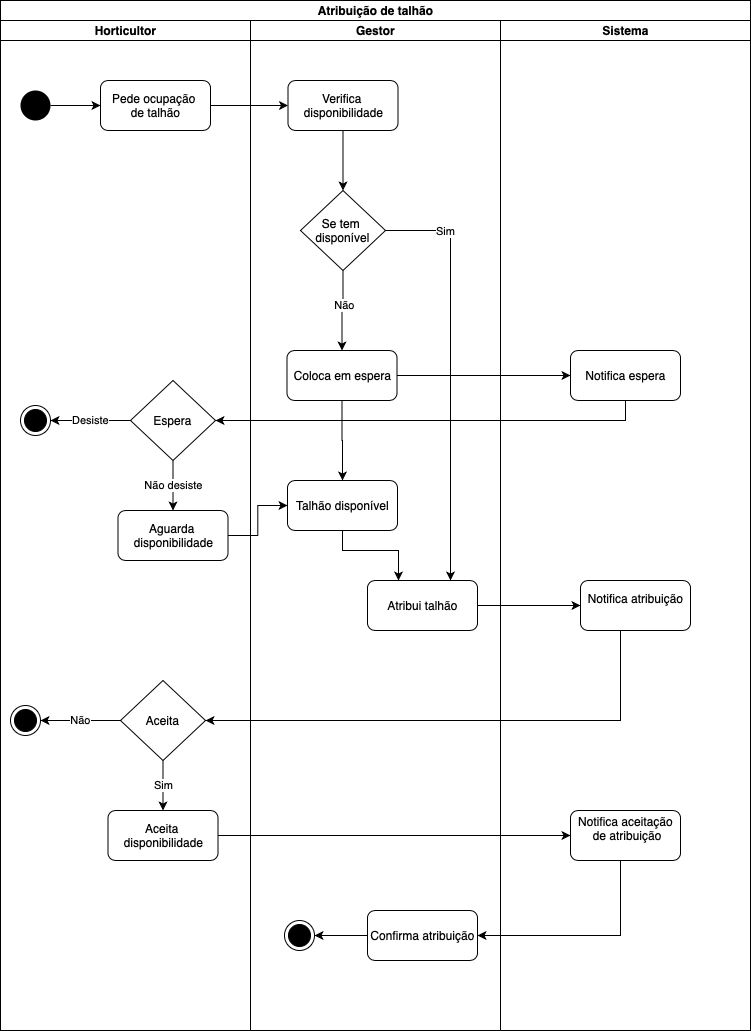

The diagram above was exported from draw.io. Its source (the exported page's mxGraphModel, read from the mxfile embedded in the PNG):
<mxGraphModel dx="2066" dy="1202" grid="1" gridSize="10" guides="1" tooltips="1" connect="1" arrows="1" fold="1" page="1" pageScale="1" pageWidth="827" pageHeight="1169" math="0" shadow="0">
  <root>
    <mxCell id="0" />
    <mxCell id="1" parent="0" />
    <mxCell id="wvSbRrg7jnYWAakzJ3EX-1" value="Atribuição de talhão" style="swimlane;html=1;childLayout=stackLayout;resizeParent=1;resizeParentMax=0;startSize=20;" vertex="1" parent="1">
      <mxGeometry x="60" y="40" width="750" height="1030" as="geometry" />
    </mxCell>
    <mxCell id="wvSbRrg7jnYWAakzJ3EX-2" value="Horticultor" style="swimlane;html=1;startSize=20;" vertex="1" parent="wvSbRrg7jnYWAakzJ3EX-1">
      <mxGeometry y="20" width="250" height="1010" as="geometry" />
    </mxCell>
    <mxCell id="wvSbRrg7jnYWAakzJ3EX-23" style="edgeStyle=orthogonalEdgeStyle;rounded=0;orthogonalLoop=1;jettySize=auto;html=1;" edge="1" parent="wvSbRrg7jnYWAakzJ3EX-2" source="wvSbRrg7jnYWAakzJ3EX-5" target="wvSbRrg7jnYWAakzJ3EX-7">
      <mxGeometry relative="1" as="geometry" />
    </mxCell>
    <mxCell id="wvSbRrg7jnYWAakzJ3EX-5" value="" style="ellipse;fillColor=#000000;strokeColor=none;" vertex="1" parent="wvSbRrg7jnYWAakzJ3EX-2">
      <mxGeometry x="20" y="70" width="30" height="30" as="geometry" />
    </mxCell>
    <mxCell id="wvSbRrg7jnYWAakzJ3EX-6" value="" style="ellipse;html=1;shape=endState;fillColor=#000000;strokeColor=#000000;" vertex="1" parent="wvSbRrg7jnYWAakzJ3EX-2">
      <mxGeometry x="20" y="385" width="30" height="30" as="geometry" />
    </mxCell>
    <mxCell id="wvSbRrg7jnYWAakzJ3EX-7" value="Pede ocupação &lt;br&gt;de talhão" style="html=1;rounded=1;" vertex="1" parent="wvSbRrg7jnYWAakzJ3EX-2">
      <mxGeometry x="100" y="60" width="110" height="50" as="geometry" />
    </mxCell>
    <mxCell id="wvSbRrg7jnYWAakzJ3EX-37" value="Desiste" style="edgeStyle=orthogonalEdgeStyle;rounded=0;orthogonalLoop=1;jettySize=auto;html=1;" edge="1" parent="wvSbRrg7jnYWAakzJ3EX-2" source="wvSbRrg7jnYWAakzJ3EX-34" target="wvSbRrg7jnYWAakzJ3EX-6">
      <mxGeometry relative="1" as="geometry" />
    </mxCell>
    <mxCell id="wvSbRrg7jnYWAakzJ3EX-43" value="Não desiste" style="edgeStyle=orthogonalEdgeStyle;rounded=0;orthogonalLoop=1;jettySize=auto;html=1;entryX=0.5;entryY=0;entryDx=0;entryDy=0;" edge="1" parent="wvSbRrg7jnYWAakzJ3EX-2" source="wvSbRrg7jnYWAakzJ3EX-34" target="wvSbRrg7jnYWAakzJ3EX-42">
      <mxGeometry relative="1" as="geometry" />
    </mxCell>
    <mxCell id="wvSbRrg7jnYWAakzJ3EX-34" value="Espera" style="rhombus;rounded=0;" vertex="1" parent="wvSbRrg7jnYWAakzJ3EX-2">
      <mxGeometry x="130" y="360" width="85" height="80" as="geometry" />
    </mxCell>
    <mxCell id="wvSbRrg7jnYWAakzJ3EX-42" value="Aguarda &lt;br&gt;disponibilidade" style="html=1;rounded=1;" vertex="1" parent="wvSbRrg7jnYWAakzJ3EX-2">
      <mxGeometry x="117.5" y="490" width="110" height="50" as="geometry" />
    </mxCell>
    <mxCell id="wvSbRrg7jnYWAakzJ3EX-59" value="" style="ellipse;html=1;shape=endState;fillColor=#000000;strokeColor=#000000;" vertex="1" parent="wvSbRrg7jnYWAakzJ3EX-2">
      <mxGeometry x="10" y="685" width="30" height="30" as="geometry" />
    </mxCell>
    <mxCell id="wvSbRrg7jnYWAakzJ3EX-60" value="Não" style="edgeStyle=orthogonalEdgeStyle;rounded=0;orthogonalLoop=1;jettySize=auto;html=1;" edge="1" parent="wvSbRrg7jnYWAakzJ3EX-2" source="wvSbRrg7jnYWAakzJ3EX-62" target="wvSbRrg7jnYWAakzJ3EX-59">
      <mxGeometry relative="1" as="geometry" />
    </mxCell>
    <mxCell id="wvSbRrg7jnYWAakzJ3EX-62" value="Aceita" style="rhombus;rounded=0;" vertex="1" parent="wvSbRrg7jnYWAakzJ3EX-2">
      <mxGeometry x="120" y="660" width="85" height="80" as="geometry" />
    </mxCell>
    <mxCell id="wvSbRrg7jnYWAakzJ3EX-61" value="Sim" style="edgeStyle=orthogonalEdgeStyle;rounded=0;orthogonalLoop=1;jettySize=auto;html=1;entryX=0.5;entryY=0;entryDx=0;entryDy=0;" edge="1" parent="wvSbRrg7jnYWAakzJ3EX-2" source="wvSbRrg7jnYWAakzJ3EX-62">
      <mxGeometry relative="1" as="geometry">
        <mxPoint x="162.5" y="790" as="targetPoint" />
      </mxGeometry>
    </mxCell>
    <mxCell id="wvSbRrg7jnYWAakzJ3EX-97" value="Aceita &lt;br&gt;disponibilidade" style="html=1;rounded=1;" vertex="1" parent="wvSbRrg7jnYWAakzJ3EX-2">
      <mxGeometry x="107.5" y="790" width="110" height="50" as="geometry" />
    </mxCell>
    <mxCell id="wvSbRrg7jnYWAakzJ3EX-3" value="Gestor" style="swimlane;html=1;startSize=20;" vertex="1" parent="wvSbRrg7jnYWAakzJ3EX-1">
      <mxGeometry x="250" y="20" width="250" height="1010" as="geometry" />
    </mxCell>
    <mxCell id="wvSbRrg7jnYWAakzJ3EX-27" style="edgeStyle=orthogonalEdgeStyle;rounded=0;orthogonalLoop=1;jettySize=auto;html=1;" edge="1" parent="wvSbRrg7jnYWAakzJ3EX-3" source="wvSbRrg7jnYWAakzJ3EX-8" target="wvSbRrg7jnYWAakzJ3EX-92">
      <mxGeometry relative="1" as="geometry">
        <mxPoint x="92" y="330" as="targetPoint" />
      </mxGeometry>
    </mxCell>
    <mxCell id="wvSbRrg7jnYWAakzJ3EX-32" value="Não" style="edgeLabel;html=1;align=center;verticalAlign=middle;resizable=0;points=[];" vertex="1" connectable="0" parent="wvSbRrg7jnYWAakzJ3EX-27">
      <mxGeometry x="-0.1553" y="1" relative="1" as="geometry">
        <mxPoint as="offset" />
      </mxGeometry>
    </mxCell>
    <mxCell id="wvSbRrg7jnYWAakzJ3EX-30" style="edgeStyle=orthogonalEdgeStyle;rounded=0;orthogonalLoop=1;jettySize=auto;html=1;" edge="1" parent="wvSbRrg7jnYWAakzJ3EX-3" source="wvSbRrg7jnYWAakzJ3EX-8">
      <mxGeometry relative="1" as="geometry">
        <mxPoint x="200" y="560" as="targetPoint" />
        <Array as="points">
          <mxPoint x="200" y="210" />
        </Array>
      </mxGeometry>
    </mxCell>
    <mxCell id="wvSbRrg7jnYWAakzJ3EX-31" value="Sim" style="edgeLabel;html=1;align=center;verticalAlign=middle;resizable=0;points=[];" vertex="1" connectable="0" parent="wvSbRrg7jnYWAakzJ3EX-30">
      <mxGeometry x="-0.7153" relative="1" as="geometry">
        <mxPoint as="offset" />
      </mxGeometry>
    </mxCell>
    <mxCell id="wvSbRrg7jnYWAakzJ3EX-8" value="Se tem &#10;disponível" style="rhombus;rounded=0;" vertex="1" parent="wvSbRrg7jnYWAakzJ3EX-3">
      <mxGeometry x="50" y="170" width="85" height="80" as="geometry" />
    </mxCell>
    <mxCell id="wvSbRrg7jnYWAakzJ3EX-26" style="edgeStyle=orthogonalEdgeStyle;rounded=0;orthogonalLoop=1;jettySize=auto;html=1;entryX=0.5;entryY=0;entryDx=0;entryDy=0;" edge="1" parent="wvSbRrg7jnYWAakzJ3EX-3" source="wvSbRrg7jnYWAakzJ3EX-25" target="wvSbRrg7jnYWAakzJ3EX-8">
      <mxGeometry relative="1" as="geometry" />
    </mxCell>
    <mxCell id="wvSbRrg7jnYWAakzJ3EX-25" value="Verifica &lt;br&gt;disponibilidade" style="html=1;rounded=1;" vertex="1" parent="wvSbRrg7jnYWAakzJ3EX-3">
      <mxGeometry x="37.5" y="60" width="110" height="50" as="geometry" />
    </mxCell>
    <mxCell id="wvSbRrg7jnYWAakzJ3EX-75" style="edgeStyle=orthogonalEdgeStyle;rounded=0;orthogonalLoop=1;jettySize=auto;html=1;" edge="1" parent="wvSbRrg7jnYWAakzJ3EX-3" source="wvSbRrg7jnYWAakzJ3EX-73" target="wvSbRrg7jnYWAakzJ3EX-74">
      <mxGeometry relative="1" as="geometry" />
    </mxCell>
    <mxCell id="wvSbRrg7jnYWAakzJ3EX-73" value="Confirma atribuição" style="html=1;rounded=1;" vertex="1" parent="wvSbRrg7jnYWAakzJ3EX-3">
      <mxGeometry x="117" y="890" width="110" height="50" as="geometry" />
    </mxCell>
    <mxCell id="wvSbRrg7jnYWAakzJ3EX-74" value="" style="ellipse;html=1;shape=endState;fillColor=#000000;strokeColor=#000000;" vertex="1" parent="wvSbRrg7jnYWAakzJ3EX-3">
      <mxGeometry x="34" y="900" width="30" height="30" as="geometry" />
    </mxCell>
    <mxCell id="wvSbRrg7jnYWAakzJ3EX-83" style="edgeStyle=orthogonalEdgeStyle;rounded=0;orthogonalLoop=1;jettySize=auto;html=1;entryX=0.5;entryY=0;entryDx=0;entryDy=0;" edge="1" parent="wvSbRrg7jnYWAakzJ3EX-3" source="wvSbRrg7jnYWAakzJ3EX-81">
      <mxGeometry relative="1" as="geometry">
        <mxPoint x="148" y="560" as="targetPoint" />
        <Array as="points">
          <mxPoint x="92" y="530" />
          <mxPoint x="148" y="530" />
        </Array>
      </mxGeometry>
    </mxCell>
    <mxCell id="wvSbRrg7jnYWAakzJ3EX-81" value="Talhão disponível" style="html=1;rounded=1;" vertex="1" parent="wvSbRrg7jnYWAakzJ3EX-3">
      <mxGeometry x="37" y="460" width="110" height="50" as="geometry" />
    </mxCell>
    <mxCell id="wvSbRrg7jnYWAakzJ3EX-93" style="edgeStyle=orthogonalEdgeStyle;rounded=0;orthogonalLoop=1;jettySize=auto;html=1;entryX=0.5;entryY=0;entryDx=0;entryDy=0;" edge="1" parent="wvSbRrg7jnYWAakzJ3EX-3" source="wvSbRrg7jnYWAakzJ3EX-92" target="wvSbRrg7jnYWAakzJ3EX-81">
      <mxGeometry relative="1" as="geometry" />
    </mxCell>
    <mxCell id="wvSbRrg7jnYWAakzJ3EX-92" value="Coloca em espera" style="html=1;rounded=1;" vertex="1" parent="wvSbRrg7jnYWAakzJ3EX-3">
      <mxGeometry x="36.5" y="330" width="110" height="50" as="geometry" />
    </mxCell>
    <mxCell id="wvSbRrg7jnYWAakzJ3EX-94" value="Atribui talhão" style="html=1;rounded=1;" vertex="1" parent="wvSbRrg7jnYWAakzJ3EX-3">
      <mxGeometry x="117" y="560" width="110" height="50" as="geometry" />
    </mxCell>
    <mxCell id="wvSbRrg7jnYWAakzJ3EX-4" value="Sistema" style="swimlane;html=1;startSize=20;" vertex="1" parent="wvSbRrg7jnYWAakzJ3EX-1">
      <mxGeometry x="500" y="20" width="250" height="1010" as="geometry" />
    </mxCell>
    <mxCell id="wvSbRrg7jnYWAakzJ3EX-98" value="Notifica espera" style="html=1;rounded=1;" vertex="1" parent="wvSbRrg7jnYWAakzJ3EX-4">
      <mxGeometry x="70" y="330" width="110" height="50" as="geometry" />
    </mxCell>
    <mxCell id="wvSbRrg7jnYWAakzJ3EX-99" value="Notifica atribuição&lt;br&gt;&lt;span style=&quot;color: rgba(0 , 0 , 0 , 0) ; font-family: monospace ; font-size: 0px&quot;&gt;%3CmxGraphModel%3E%3Croot%3E%3CmxCell%20id%3D%220%22%2F%3E%3CmxCell%20id%3D%221%22%20parent%3D%220%22%2F%3E%3CmxCell%20id%3D%222%22%20value%3D%22Verifica%20%26lt%3Bbr%26gt%3Bdisponibilidade%22%20style%3D%22html%3D1%3Brounded%3D1%3B%22%20vertex%3D%221%22%20parent%3D%221%22%3E%3CmxGeometry%20x%3D%22347.5%22%20y%3D%22120%22%20width%3D%22110%22%20height%3D%2250%22%20as%3D%22geometry%22%2F%3E%3C%2FmxCell%3E%3C%2Froot%3E%3C%2FmxGraphModel%3E&lt;/span&gt;" style="html=1;rounded=1;" vertex="1" parent="wvSbRrg7jnYWAakzJ3EX-4">
      <mxGeometry x="80" y="560" width="110" height="50" as="geometry" />
    </mxCell>
    <mxCell id="wvSbRrg7jnYWAakzJ3EX-100" value="Notifica aceitação&lt;br&gt;&amp;nbsp;de atribuição&lt;br&gt;&lt;span style=&quot;color: rgba(0 , 0 , 0 , 0) ; font-family: monospace ; font-size: 0px&quot;&gt;%3CmxGraphModel%3E%3Croot%3E%3CmxCell%20id%3D%220%22%2F%3E%3CmxCell%20id%3D%221%22%20parent%3D%220%22%2F%3E%3CmxCell%20id%3D%222%22%20value%3D%22Verifica%20%26lt%3Bbr%26gt%3Bdisponibilidade%22%20style%3D%22html%3D1%3Brounded%3D1%3B%22%20vertex%3D%221%22%20parent%3D%221%22%3E%3CmxGeometry%20x%3D%22347.5%22%20y%3D%22120%22%20width%3D%22110%22%20height%3D%2250%22%20as%3D%22geometry%22%2F%3E%3C%2FmxCell%3E%3C%2Froot%3E%3C%2FmxGraphModel%3E&lt;/span&gt;" style="html=1;rounded=1;" vertex="1" parent="wvSbRrg7jnYWAakzJ3EX-4">
      <mxGeometry x="70" y="790" width="110" height="50" as="geometry" />
    </mxCell>
    <mxCell id="wvSbRrg7jnYWAakzJ3EX-24" style="edgeStyle=orthogonalEdgeStyle;rounded=0;orthogonalLoop=1;jettySize=auto;html=1;entryX=0;entryY=0.5;entryDx=0;entryDy=0;" edge="1" parent="wvSbRrg7jnYWAakzJ3EX-1" source="wvSbRrg7jnYWAakzJ3EX-7" target="wvSbRrg7jnYWAakzJ3EX-25">
      <mxGeometry relative="1" as="geometry" />
    </mxCell>
    <mxCell id="wvSbRrg7jnYWAakzJ3EX-33" style="edgeStyle=orthogonalEdgeStyle;rounded=0;orthogonalLoop=1;jettySize=auto;html=1;" edge="1" parent="wvSbRrg7jnYWAakzJ3EX-1" source="wvSbRrg7jnYWAakzJ3EX-92" target="wvSbRrg7jnYWAakzJ3EX-98">
      <mxGeometry relative="1" as="geometry">
        <mxPoint x="421" y="375" as="sourcePoint" />
        <mxPoint x="605" y="373" as="targetPoint" />
      </mxGeometry>
    </mxCell>
    <mxCell id="wvSbRrg7jnYWAakzJ3EX-35" style="edgeStyle=orthogonalEdgeStyle;rounded=0;orthogonalLoop=1;jettySize=auto;html=1;entryX=1;entryY=0.5;entryDx=0;entryDy=0;exitX=0.5;exitY=1;exitDx=0;exitDy=0;" edge="1" parent="wvSbRrg7jnYWAakzJ3EX-1" source="wvSbRrg7jnYWAakzJ3EX-98" target="wvSbRrg7jnYWAakzJ3EX-34">
      <mxGeometry relative="1" as="geometry">
        <mxPoint x="628.3333333333335" y="400" as="sourcePoint" />
        <Array as="points">
          <mxPoint x="625" y="420" />
        </Array>
      </mxGeometry>
    </mxCell>
    <mxCell id="wvSbRrg7jnYWAakzJ3EX-58" style="edgeStyle=orthogonalEdgeStyle;rounded=0;orthogonalLoop=1;jettySize=auto;html=1;entryX=0;entryY=0.5;entryDx=0;entryDy=0;" edge="1" parent="wvSbRrg7jnYWAakzJ3EX-1" target="wvSbRrg7jnYWAakzJ3EX-99">
      <mxGeometry relative="1" as="geometry">
        <mxPoint x="477" y="605" as="sourcePoint" />
        <mxPoint x="558.5" y="605" as="targetPoint" />
      </mxGeometry>
    </mxCell>
    <mxCell id="wvSbRrg7jnYWAakzJ3EX-77" style="edgeStyle=orthogonalEdgeStyle;rounded=0;orthogonalLoop=1;jettySize=auto;html=1;entryX=1;entryY=0.5;entryDx=0;entryDy=0;" edge="1" parent="wvSbRrg7jnYWAakzJ3EX-1" target="wvSbRrg7jnYWAakzJ3EX-62">
      <mxGeometry relative="1" as="geometry">
        <mxPoint x="620" y="630" as="sourcePoint" />
        <Array as="points">
          <mxPoint x="620" y="720" />
        </Array>
      </mxGeometry>
    </mxCell>
    <mxCell id="wvSbRrg7jnYWAakzJ3EX-78" style="edgeStyle=orthogonalEdgeStyle;rounded=0;orthogonalLoop=1;jettySize=auto;html=1;exitX=1;exitY=0.5;exitDx=0;exitDy=0;" edge="1" parent="wvSbRrg7jnYWAakzJ3EX-1" source="wvSbRrg7jnYWAakzJ3EX-97" target="wvSbRrg7jnYWAakzJ3EX-100">
      <mxGeometry relative="1" as="geometry">
        <mxPoint x="241" y="835" as="sourcePoint" />
        <mxPoint x="558.5" y="835" as="targetPoint" />
      </mxGeometry>
    </mxCell>
    <mxCell id="wvSbRrg7jnYWAakzJ3EX-79" style="edgeStyle=orthogonalEdgeStyle;rounded=0;orthogonalLoop=1;jettySize=auto;html=1;entryX=1;entryY=0.5;entryDx=0;entryDy=0;" edge="1" parent="wvSbRrg7jnYWAakzJ3EX-1" target="wvSbRrg7jnYWAakzJ3EX-73">
      <mxGeometry relative="1" as="geometry">
        <mxPoint x="613.5" y="860" as="sourcePoint" />
        <Array as="points">
          <mxPoint x="620" y="860" />
          <mxPoint x="620" y="935" />
        </Array>
      </mxGeometry>
    </mxCell>
    <mxCell id="wvSbRrg7jnYWAakzJ3EX-101" style="edgeStyle=orthogonalEdgeStyle;rounded=0;orthogonalLoop=1;jettySize=auto;html=1;entryX=0;entryY=0.5;entryDx=0;entryDy=0;" edge="1" parent="wvSbRrg7jnYWAakzJ3EX-1" source="wvSbRrg7jnYWAakzJ3EX-42" target="wvSbRrg7jnYWAakzJ3EX-81">
      <mxGeometry relative="1" as="geometry" />
    </mxCell>
  </root>
</mxGraphModel>